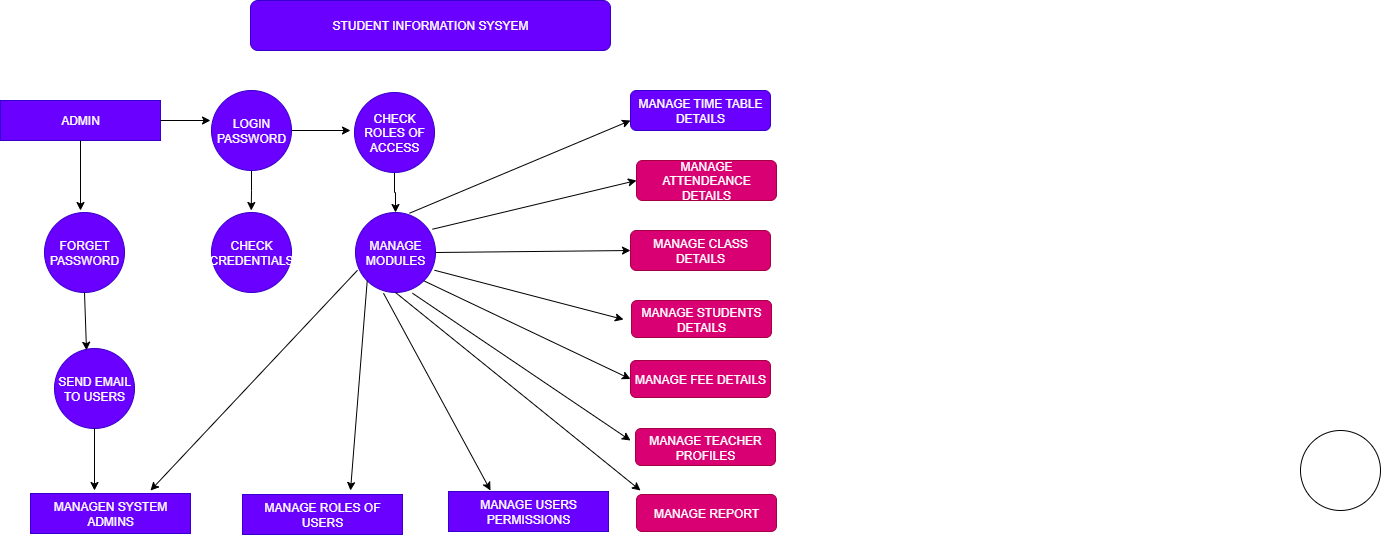

The diagram above was exported from draw.io. Its source (the exported page's mxGraphModel, read from the mxfile embedded in the PNG):
<mxGraphModel dx="1303" dy="703" grid="1" gridSize="10" guides="1" tooltips="1" connect="1" arrows="1" fold="1" page="1" pageScale="1" pageWidth="850" pageHeight="1100" math="0" shadow="0">
  <root>
    <mxCell id="0" />
    <mxCell id="1" parent="0" />
    <mxCell id="bDFH-WsV_veNFhLiH8FL-1" value="STUDENT INFORMATION SYSYEM" style="rounded=1;whiteSpace=wrap;html=1;fillColor=#6a00ff;fontColor=#ffffff;strokeColor=#3700CC;" vertex="1" parent="1">
      <mxGeometry x="280" y="30" width="360" height="50" as="geometry" />
    </mxCell>
    <mxCell id="bDFH-WsV_veNFhLiH8FL-2" value="MANAGE TIME TABLE DETAILS" style="rounded=1;whiteSpace=wrap;html=1;fillColor=#6a00ff;fontColor=#ffffff;strokeColor=#3700CC;" vertex="1" parent="1">
      <mxGeometry x="660" y="120" width="140" height="40" as="geometry" />
    </mxCell>
    <mxCell id="bDFH-WsV_veNFhLiH8FL-3" value="MANAGE ATTENDEANCE DETAILS" style="rounded=1;whiteSpace=wrap;html=1;fillColor=#d80073;fontColor=#ffffff;strokeColor=#A50040;" vertex="1" parent="1">
      <mxGeometry x="666" y="190" width="140" height="40" as="geometry" />
    </mxCell>
    <mxCell id="bDFH-WsV_veNFhLiH8FL-4" value="MANAGE CLASS DETAILS" style="rounded=1;whiteSpace=wrap;html=1;fillColor=#d80073;fontColor=#ffffff;strokeColor=#A50040;" vertex="1" parent="1">
      <mxGeometry x="660" y="260" width="140" height="40" as="geometry" />
    </mxCell>
    <mxCell id="bDFH-WsV_veNFhLiH8FL-7" value="MANAGE STUDENTS DETAILS" style="rounded=1;whiteSpace=wrap;html=1;fillColor=#d80073;fontColor=#ffffff;strokeColor=#A50040;" vertex="1" parent="1">
      <mxGeometry x="661" y="330" width="140" height="37" as="geometry" />
    </mxCell>
    <mxCell id="bDFH-WsV_veNFhLiH8FL-8" value="MANAGE FEE DETAILS" style="rounded=1;whiteSpace=wrap;html=1;fillColor=#d80073;fontColor=#ffffff;strokeColor=#A50040;" vertex="1" parent="1">
      <mxGeometry x="660" y="390" width="140" height="37" as="geometry" />
    </mxCell>
    <mxCell id="bDFH-WsV_veNFhLiH8FL-11" value="MANAGE REPORT" style="rounded=1;whiteSpace=wrap;html=1;fillColor=#d80073;fontColor=#ffffff;strokeColor=#A50040;" vertex="1" parent="1">
      <mxGeometry x="666" y="524" width="140" height="37" as="geometry" />
    </mxCell>
    <mxCell id="bDFH-WsV_veNFhLiH8FL-14" value="ADMIN" style="rounded=0;whiteSpace=wrap;html=1;fillColor=#6a00ff;fontColor=#ffffff;strokeColor=#3700CC;" vertex="1" parent="1">
      <mxGeometry x="30" y="130" width="160" height="40" as="geometry" />
    </mxCell>
    <mxCell id="bDFH-WsV_veNFhLiH8FL-43" style="edgeStyle=orthogonalEdgeStyle;rounded=0;orthogonalLoop=1;jettySize=auto;html=1;" edge="1" parent="1" source="bDFH-WsV_veNFhLiH8FL-15">
      <mxGeometry relative="1" as="geometry">
        <mxPoint x="380" y="160.0000000000001" as="targetPoint" />
      </mxGeometry>
    </mxCell>
    <mxCell id="bDFH-WsV_veNFhLiH8FL-44" style="edgeStyle=orthogonalEdgeStyle;rounded=0;orthogonalLoop=1;jettySize=auto;html=1;exitX=0.5;exitY=1;exitDx=0;exitDy=0;" edge="1" parent="1" source="bDFH-WsV_veNFhLiH8FL-15">
      <mxGeometry relative="1" as="geometry">
        <mxPoint x="280.75" y="240.0000000000001" as="targetPoint" />
      </mxGeometry>
    </mxCell>
    <mxCell id="bDFH-WsV_veNFhLiH8FL-15" value="LOGIN PASSWORD" style="ellipse;whiteSpace=wrap;html=1;aspect=fixed;fillColor=#6a00ff;fontColor=#ffffff;strokeColor=#3700CC;" vertex="1" parent="1">
      <mxGeometry x="241" y="120" width="80" height="80" as="geometry" />
    </mxCell>
    <mxCell id="bDFH-WsV_veNFhLiH8FL-16" value="" style="ellipse;whiteSpace=wrap;html=1;aspect=fixed;" vertex="1" parent="1">
      <mxGeometry x="1330" y="460" width="80" height="80" as="geometry" />
    </mxCell>
    <mxCell id="bDFH-WsV_veNFhLiH8FL-45" style="edgeStyle=orthogonalEdgeStyle;rounded=0;orthogonalLoop=1;jettySize=auto;html=1;exitX=0.5;exitY=1;exitDx=0;exitDy=0;entryX=0.5;entryY=0;entryDx=0;entryDy=0;" edge="1" parent="1" source="bDFH-WsV_veNFhLiH8FL-17" target="bDFH-WsV_veNFhLiH8FL-20">
      <mxGeometry relative="1" as="geometry" />
    </mxCell>
    <mxCell id="bDFH-WsV_veNFhLiH8FL-17" value="CHECK ROLES OF ACCESS" style="ellipse;whiteSpace=wrap;html=1;aspect=fixed;fillColor=#6a00ff;fontColor=#ffffff;strokeColor=#3700CC;" vertex="1" parent="1">
      <mxGeometry x="384" y="122" width="80" height="80" as="geometry" />
    </mxCell>
    <mxCell id="bDFH-WsV_veNFhLiH8FL-18" value="FORGET PASSWORD" style="ellipse;whiteSpace=wrap;html=1;aspect=fixed;fillColor=#6a00ff;fontColor=#ffffff;strokeColor=#3700CC;" vertex="1" parent="1">
      <mxGeometry x="74" y="242" width="80" height="80" as="geometry" />
    </mxCell>
    <mxCell id="bDFH-WsV_veNFhLiH8FL-19" value="CHECK CREDENTIALS" style="ellipse;whiteSpace=wrap;html=1;aspect=fixed;fillColor=#6a00ff;fontColor=#ffffff;strokeColor=#3700CC;" vertex="1" parent="1">
      <mxGeometry x="241" y="242" width="80" height="80" as="geometry" />
    </mxCell>
    <mxCell id="bDFH-WsV_veNFhLiH8FL-20" value="MANAGE MODULES" style="ellipse;whiteSpace=wrap;html=1;aspect=fixed;fillColor=#6a00ff;fontColor=#ffffff;strokeColor=#3700CC;" vertex="1" parent="1">
      <mxGeometry x="385" y="242" width="80" height="80" as="geometry" />
    </mxCell>
    <mxCell id="bDFH-WsV_veNFhLiH8FL-22" value="SEND EMAIL TO USERS" style="ellipse;whiteSpace=wrap;html=1;aspect=fixed;fillColor=#6a00ff;fontColor=#ffffff;strokeColor=#3700CC;" vertex="1" parent="1">
      <mxGeometry x="84" y="378" width="80" height="80" as="geometry" />
    </mxCell>
    <mxCell id="bDFH-WsV_veNFhLiH8FL-23" value="MANAGEN SYSTEM ADMINS" style="rounded=0;whiteSpace=wrap;html=1;fillColor=#6a00ff;fontColor=#ffffff;strokeColor=#3700CC;" vertex="1" parent="1">
      <mxGeometry x="60" y="523" width="160" height="40" as="geometry" />
    </mxCell>
    <mxCell id="bDFH-WsV_veNFhLiH8FL-24" value="MANAGE ROLES OF USERS" style="rounded=0;whiteSpace=wrap;html=1;fillColor=#6a00ff;fontColor=#ffffff;strokeColor=#3700CC;" vertex="1" parent="1">
      <mxGeometry x="272" y="524" width="160" height="40" as="geometry" />
    </mxCell>
    <mxCell id="bDFH-WsV_veNFhLiH8FL-25" value="MANAGE USERS PERMISSIONS" style="rounded=0;whiteSpace=wrap;html=1;fillColor=#6a00ff;fontColor=#ffffff;strokeColor=#3700CC;" vertex="1" parent="1">
      <mxGeometry x="478" y="521" width="160" height="40" as="geometry" />
    </mxCell>
    <mxCell id="bDFH-WsV_veNFhLiH8FL-26" value="" style="edgeStyle=none;orthogonalLoop=1;jettySize=auto;html=1;rounded=0;entryX=0;entryY=0.75;entryDx=0;entryDy=0;exitX=0.675;exitY=0.009;exitDx=0;exitDy=0;exitPerimeter=0;" edge="1" parent="1" source="bDFH-WsV_veNFhLiH8FL-20" target="bDFH-WsV_veNFhLiH8FL-2">
      <mxGeometry width="100" relative="1" as="geometry">
        <mxPoint x="450" y="242" as="sourcePoint" />
        <mxPoint x="550" y="242" as="targetPoint" />
        <Array as="points" />
      </mxGeometry>
    </mxCell>
    <mxCell id="bDFH-WsV_veNFhLiH8FL-27" value="" style="edgeStyle=none;orthogonalLoop=1;jettySize=auto;html=1;rounded=0;entryX=0;entryY=0.5;entryDx=0;entryDy=0;exitX=0.962;exitY=0.209;exitDx=0;exitDy=0;exitPerimeter=0;" edge="1" parent="1" source="bDFH-WsV_veNFhLiH8FL-20" target="bDFH-WsV_veNFhLiH8FL-3">
      <mxGeometry width="100" relative="1" as="geometry">
        <mxPoint x="464" y="283" as="sourcePoint" />
        <mxPoint x="685" y="190" as="targetPoint" />
        <Array as="points" />
      </mxGeometry>
    </mxCell>
    <mxCell id="bDFH-WsV_veNFhLiH8FL-28" value="" style="edgeStyle=none;orthogonalLoop=1;jettySize=auto;html=1;rounded=0;entryX=0;entryY=0.5;entryDx=0;entryDy=0;exitX=1;exitY=0.5;exitDx=0;exitDy=0;" edge="1" parent="1" source="bDFH-WsV_veNFhLiH8FL-20" target="bDFH-WsV_veNFhLiH8FL-4">
      <mxGeometry width="100" relative="1" as="geometry">
        <mxPoint x="460" y="303" as="sourcePoint" />
        <mxPoint x="681" y="210" as="targetPoint" />
        <Array as="points" />
      </mxGeometry>
    </mxCell>
    <mxCell id="bDFH-WsV_veNFhLiH8FL-29" value="" style="edgeStyle=none;orthogonalLoop=1;jettySize=auto;html=1;rounded=0;exitX=0.988;exitY=0.722;exitDx=0;exitDy=0;exitPerimeter=0;" edge="1" parent="1" source="bDFH-WsV_veNFhLiH8FL-20">
      <mxGeometry width="100" relative="1" as="geometry">
        <mxPoint x="425" y="322" as="sourcePoint" />
        <mxPoint x="653" y="349" as="targetPoint" />
        <Array as="points" />
      </mxGeometry>
    </mxCell>
    <mxCell id="bDFH-WsV_veNFhLiH8FL-30" value="" style="edgeStyle=none;orthogonalLoop=1;jettySize=auto;html=1;rounded=0;entryX=0;entryY=0.5;entryDx=0;entryDy=0;exitX=1;exitY=1;exitDx=0;exitDy=0;" edge="1" parent="1" source="bDFH-WsV_veNFhLiH8FL-20" target="bDFH-WsV_veNFhLiH8FL-8">
      <mxGeometry width="100" relative="1" as="geometry">
        <mxPoint x="400" y="473" as="sourcePoint" />
        <mxPoint x="621" y="380" as="targetPoint" />
        <Array as="points" />
      </mxGeometry>
    </mxCell>
    <mxCell id="bDFH-WsV_veNFhLiH8FL-31" value="" style="edgeStyle=none;orthogonalLoop=1;jettySize=auto;html=1;rounded=0;exitX=0.712;exitY=1.009;exitDx=0;exitDy=0;exitPerimeter=0;" edge="1" parent="1" source="bDFH-WsV_veNFhLiH8FL-20">
      <mxGeometry width="100" relative="1" as="geometry">
        <mxPoint x="420" y="453" as="sourcePoint" />
        <mxPoint x="660" y="470" as="targetPoint" />
        <Array as="points" />
      </mxGeometry>
    </mxCell>
    <mxCell id="bDFH-WsV_veNFhLiH8FL-32" value="" style="edgeStyle=none;orthogonalLoop=1;jettySize=auto;html=1;rounded=0;exitX=0.5;exitY=1;exitDx=0;exitDy=0;" edge="1" parent="1" source="bDFH-WsV_veNFhLiH8FL-20">
      <mxGeometry width="100" relative="1" as="geometry">
        <mxPoint x="470" y="503" as="sourcePoint" />
        <mxPoint x="670" y="520" as="targetPoint" />
        <Array as="points" />
      </mxGeometry>
    </mxCell>
    <mxCell id="bDFH-WsV_veNFhLiH8FL-33" value="" style="edgeStyle=none;orthogonalLoop=1;jettySize=auto;html=1;rounded=0;exitX=0.35;exitY=1.009;exitDx=0;exitDy=0;exitPerimeter=0;" edge="1" parent="1" source="bDFH-WsV_veNFhLiH8FL-20">
      <mxGeometry width="100" relative="1" as="geometry">
        <mxPoint x="380" y="423" as="sourcePoint" />
        <mxPoint x="520" y="520" as="targetPoint" />
        <Array as="points" />
      </mxGeometry>
    </mxCell>
    <mxCell id="bDFH-WsV_veNFhLiH8FL-34" value="" style="edgeStyle=none;orthogonalLoop=1;jettySize=auto;html=1;rounded=0;exitX=0;exitY=1;exitDx=0;exitDy=0;" edge="1" parent="1" source="bDFH-WsV_veNFhLiH8FL-20">
      <mxGeometry width="100" relative="1" as="geometry">
        <mxPoint x="370" y="463" as="sourcePoint" />
        <mxPoint x="380" y="520" as="targetPoint" />
        <Array as="points" />
      </mxGeometry>
    </mxCell>
    <mxCell id="bDFH-WsV_veNFhLiH8FL-35" value="" style="edgeStyle=none;orthogonalLoop=1;jettySize=auto;html=1;rounded=0;exitX=0.025;exitY=0.722;exitDx=0;exitDy=0;exitPerimeter=0;" edge="1" parent="1" source="bDFH-WsV_veNFhLiH8FL-20">
      <mxGeometry width="100" relative="1" as="geometry">
        <mxPoint x="300" y="473" as="sourcePoint" />
        <mxPoint x="180" y="520" as="targetPoint" />
        <Array as="points" />
      </mxGeometry>
    </mxCell>
    <mxCell id="bDFH-WsV_veNFhLiH8FL-37" value="" style="edgeStyle=none;orthogonalLoop=1;jettySize=auto;html=1;rounded=0;exitX=0.5;exitY=1;exitDx=0;exitDy=0;" edge="1" parent="1" source="bDFH-WsV_veNFhLiH8FL-14">
      <mxGeometry width="100" relative="1" as="geometry">
        <mxPoint x="110" y="190" as="sourcePoint" />
        <mxPoint x="110" y="240" as="targetPoint" />
        <Array as="points" />
      </mxGeometry>
    </mxCell>
    <mxCell id="bDFH-WsV_veNFhLiH8FL-40" value="" style="edgeStyle=none;orthogonalLoop=1;jettySize=auto;html=1;rounded=0;entryX=0.4;entryY=0.022;entryDx=0;entryDy=0;exitX=0.5;exitY=1;exitDx=0;exitDy=0;entryPerimeter=0;" edge="1" parent="1" source="bDFH-WsV_veNFhLiH8FL-18" target="bDFH-WsV_veNFhLiH8FL-22">
      <mxGeometry width="100" relative="1" as="geometry">
        <mxPoint x="110" y="433" as="sourcePoint" />
        <mxPoint x="331" y="340" as="targetPoint" />
        <Array as="points" />
      </mxGeometry>
    </mxCell>
    <mxCell id="bDFH-WsV_veNFhLiH8FL-41" value="" style="edgeStyle=none;orthogonalLoop=1;jettySize=auto;html=1;rounded=0;exitX=0.5;exitY=1;exitDx=0;exitDy=0;" edge="1" parent="1" source="bDFH-WsV_veNFhLiH8FL-22">
      <mxGeometry width="100" relative="1" as="geometry">
        <mxPoint x="10" y="553" as="sourcePoint" />
        <mxPoint x="124" y="520" as="targetPoint" />
        <Array as="points" />
      </mxGeometry>
    </mxCell>
    <mxCell id="bDFH-WsV_veNFhLiH8FL-42" value="" style="edgeStyle=none;orthogonalLoop=1;jettySize=auto;html=1;rounded=0;exitX=1;exitY=0.5;exitDx=0;exitDy=0;" edge="1" parent="1" source="bDFH-WsV_veNFhLiH8FL-14">
      <mxGeometry width="100" relative="1" as="geometry">
        <mxPoint x="220" y="283" as="sourcePoint" />
        <mxPoint x="240" y="150" as="targetPoint" />
        <Array as="points" />
      </mxGeometry>
    </mxCell>
    <mxCell id="bDFH-WsV_veNFhLiH8FL-46" value="MANAGE TEACHER PROFILES" style="rounded=1;whiteSpace=wrap;html=1;fillColor=#d80073;fontColor=#ffffff;strokeColor=#A50040;" vertex="1" parent="1">
      <mxGeometry x="665" y="458" width="140" height="37" as="geometry" />
    </mxCell>
  </root>
</mxGraphModel>